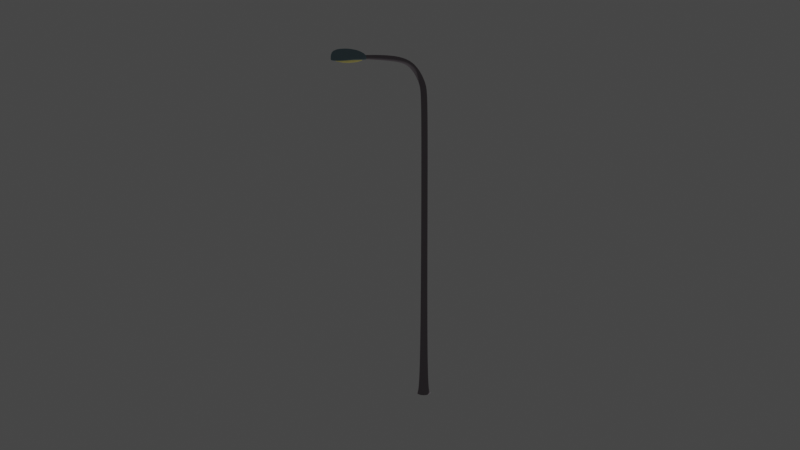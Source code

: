 # Source: lamp.blend  (saved by Blender 3.4.6; exported with 4.5.12 LTS)
import bpy
from mathutils import Matrix  # noqa: F401  (used for matrix-valued properties, if any)

bpy.ops.wm.read_factory_settings(use_empty=True)
scene = bpy.context.scene
scene.name = 'Scene'

# ---- collections
col_collection = bpy.data.collections.new('Collection'); scene.collection.children.link(col_collection)

# ---- materials (node trees are filled in below, after node groups)
mat_material = bpy.data.materials.new('Material')
mat_material.use_transparent_shadow = False
mat_material.diffuse_color = (0.2598, 0.2289, 0.2519, 1.0)
mat_material_002 = bpy.data.materials.new('Material.002')
mat_material_002.use_transparent_shadow = False
mat_material_002.diffuse_color = (0.2137, 0.3047, 0.3424, 1.0)
mat_material_001 = bpy.data.materials.new('Material.001')
mat_material_001.use_transparent_shadow = False
mat_material_001.diffuse_color = (0.9734, 0.8469, 0.3005, 1.0)
mat_material_001.roughness = 0.0
mat_material_001.specular_intensity = 1.0
mat_material_001.metallic = 0.1

# ---- material node trees

# ---- world
world_world = bpy.data.worlds.new('World'); scene.world = world_world
world_world.use_nodes = True; world_world.node_tree.nodes.clear()
_N = world_world.node_tree.nodes; _L = world_world.node_tree.links
n0 = _N.new('ShaderNodeOutputWorld'); n0.name = 'World Output'; n0.location = (300, 300)
n1 = _N.new('ShaderNodeBackground'); n1.name = 'Background'; n1.location = (10, 300)
n1.inputs[0].default_value = (0.05088, 0.05088, 0.05088, 1.0)
_L.new(n1.outputs[0], n0.inputs[0])
n0.is_active_output = True
world_world.color = (0.05088, 0.05088, 0.05088)
world_world.use_sun_shadow = False
world_world.sun_shadow_jitter_overblur = 0.0

# ---- cameras
cam_camera = bpy.data.cameras.new('Camera')
cam_camera.clip_end = 100.0
cam_camera.ortho_scale = 7.314

# ---- lights
light_light = bpy.data.lights.new('Light', 'POINT')
light_light.transmission_factor = 0.0
light_light.energy = 1000.0
light_light.shadow_soft_size = 0.1
light_light.shadow_maximum_resolution = 0.006
light_light.use_absolute_resolution = True

# ---- meshes
me_cube_004 = bpy.data.meshes.new('Cube.004')
me_cube_004.from_pydata([(-5.753, -1.0, 1.002), (-5.753, 1.0, 1.002), (-3.861, 1.0, 1.015), (-3.861, -1.0, 1.015), (-2.25, 2.211, -0.9999), (2.25, 2.211, -0.9999), (2.25, -2.211, -0.9999), (-2.25, -2.211, -0.9999), (-1.0, -1.0, 0.8093), (1.0, -1.0, 0.8093), (1.0, 1.0, 0.8093), (-1.0, 1.0, 0.8093), (-1.648, -1.0, 0.9022), (-1.648, 1.0, 0.9022), (0.1718, 1.0, 0.9022), (0.1718, -1.0, 0.9022), (-11.16, -1.0, 1.044), (-11.16, 1.0, 1.044), (-11.16, 1.0, 1.085), (-11.16, -1.0, 1.085), (-32.11, -1.0, 1.074), (-32.11, 1.0, 1.074), (-32.11, 1.0, 1.092), (-32.11, -1.0, 1.092), (-31.84, -1.0, 1.074), (-31.84, -1.0, 1.092), (-31.84, 1.0, 1.092), (-31.84, 1.0, 1.074), (-1.0, 1.0, -0.9873), (1.0, 1.0, -0.9873), (1.0, -1.0, -0.9873), (-1.0, -1.0, -0.9873)], [], [(1, 0, 16, 17), (17, 18, 2, 1), (15, 3, 0, 12), (14, 2, 3, 15), (13, 1, 2, 14), (12, 0, 1, 13), (31, 8, 11, 28), (29, 10, 9, 30), (30, 9, 8, 31), (28, 11, 10, 29), (8, 12, 13, 11), (11, 13, 14, 10), (10, 14, 15, 9), (9, 15, 12, 8), (27, 24, 20, 21), (16, 0, 3, 19), (3, 2, 18, 19), (23, 22, 21, 20), (24, 25, 23, 20), (25, 26, 22, 23), (26, 27, 21, 22), (18, 17, 27, 26), (17, 16, 24, 27), (16, 19, 25, 24), (19, 18, 26, 25), (4, 28, 29, 5), (6, 30, 31, 7), (5, 29, 30, 6), (7, 31, 28, 4)])
_uv = me_cube_004.uv_layers.new(name='UVMap')
_uv.uv.foreach_set('vector', [0.624, 0.25, 0.624, 0.0, 0.624, 0.0, 0.624, 0.25, 0.624, 0.25, 0.624, 0.5, 0.624, 0.5, 0.624, 0.25, 0.6016, 0.75, 0.624, 0.75, 0.624, 1.0, 0.6016, 1.0, 0.6016, 0.5, 0.624, 0.5, 0.624, 0.75, 0.6016, 0.75, 0.6016, 0.25, 0.624, 0.25, 0.624, 0.5, 0.6016, 0.5, 0.6016, 0.0, 0.624, 0.0, 0.624, 0.25, 0.6016, 0.25, 0.3787, 0.0, 0.5905, 0.0, 0.5905, 0.25, 0.3787, 0.25, 0.3787, 0.5, 0.5905, 0.5, 0.5905, 0.75, 0.3787, 0.75, 0.3787, 0.75, 0.5905, 0.75, 0.5905, 1.0, 0.3787, 1.0, 0.3787, 0.25, 0.5905, 0.25, 0.5905, 0.5, 0.3787, 0.5, 0.5905, 0.0, 0.6016, 0.0, 0.6016, 0.25, 0.5905, 0.25, 0.5905, 0.25, 0.6016, 0.25, 0.6016, 0.5, 0.5905, 0.5, 0.5905, 0.5, 0.6016, 0.5, 0.6016, 0.75, 0.5905, 0.75, 0.5905, 0.75, 0.6016, 0.75, 0.6016, 1.0, 0.5905, 1.0, 0.624, 0.25, 0.624, 0.0, 0.624, 0.0, 0.624, 0.25, 0.624, 1.0, 0.624, 1.0, 0.624, 0.75, 0.624, 0.75, 0.624, 0.75, 0.624, 0.5, 0.624, 0.5, 0.624, 0.75, 0.624, 0.75, 0.624, 0.5, 0.624, 0.25, 0.624, 0.0, 0.624, 1.0, 0.624, 0.75, 0.624, 0.75, 0.624, 1.0, 0.624, 0.75, 0.624, 0.5, 0.624, 0.5, 0.624, 0.75, 0.624, 0.5, 0.624, 0.25, 0.624, 0.25, 0.624, 0.5, 0.624, 0.5, 0.624, 0.25, 0.624, 0.25, 0.624, 0.5, 0.624, 0.25, 0.624, 0.0, 0.624, 0.0, 0.624, 0.25, 0.624, 0.0, 0.624, 0.75, 0.624, 0.75, 0.624, 0.0, 0.624, 0.75, 0.624, 0.5, 0.624, 0.5, 0.624, 0.75, 0.3773, 0.25, 0.3787, 0.25, 0.3787, 0.5, 0.3773, 0.5, 0.3773, 0.75, 0.3787, 0.75, 0.3787, 1.0, 0.3773, 1.0, 0.3773, 0.5, 0.3787, 0.5, 0.3787, 0.75, 0.3773, 0.75, 0.3773, 0.0, 0.3787, 0.0, 0.3787, 0.25, 0.3773, 0.25])
me_cube_004.materials.append(mat_material)
me_cube_004.update()
me_cube_001 = bpy.data.meshes.new('Cube.001')
me_cube_001.from_pydata([(-0.4649, -0.2851, -0.09657), (-0.4649, -0.2851, 0.2698), (-0.4649, 0.2815, -0.09657), (-0.4649, 0.2815, 0.2698), (1.0, -0.1318, -0.1027), (1.0, -0.1318, 0.05856), (1.0, 0.1282, -0.1027), (1.0, 0.1282, 0.05856), (0.561, 0.2999, -0.09958), (0.561, 0.2999, 0.2445), (0.561, -0.3035, -0.09958), (0.561, -0.3035, 0.2445), (0.04807, 0.3941, -0.07194), (0.04807, -0.3977, 0.3114), (0.04807, 0.3941, 0.3114), (0.04807, -0.3977, -0.07194), (-0.4649, -0.2851, -0.07374), (-0.4649, 0.2815, -0.07374), (1.0, 0.1282, -0.09436), (1.0, -0.1318, -0.09436), (0.561, -0.3035, -0.07834), (0.561, 0.2999, -0.07834), (0.04807, 0.3941, -0.04792), (0.04807, -0.3977, -0.04792)], [], [(16, 1, 3, 17), (21, 9, 7, 18), (18, 7, 5, 19), (23, 13, 1, 16), (8, 6, 4, 10), (14, 3, 1, 13), (7, 9, 11, 5), (12, 8, 10, 15), (19, 5, 11, 20), (22, 14, 9, 21), (17, 3, 14, 22), (2, 12, 15, 0), (9, 14, 13, 11), (20, 11, 13, 23), (10, 20, 23, 15), (2, 17, 22, 12), (12, 22, 21, 8), (4, 19, 20, 10), (15, 23, 16, 0), (6, 18, 19, 4), (8, 21, 18, 6), (0, 16, 17, 2)])
_uv = me_cube_001.uv_layers.new(name='UVMap')
_uv.uv.foreach_set('vector', [0.3927, 0.0, 0.625, 0.0, 0.625, 0.25, 0.3927, 0.25, 0.3927, 0.4251, 0.625, 0.4251, 0.625, 0.5, 0.3927, 0.5, 0.3927, 0.5, 0.625, 0.5, 0.625, 0.75, 0.3927, 0.75, 0.3927, 0.9125, 0.625, 0.9125, 0.625, 1.0, 0.3927, 1.0, 0.3001, 0.5, 0.375, 0.5, 0.375, 0.75, 0.3001, 0.75, 0.7875, 0.5, 0.875, 0.5, 0.875, 0.75, 0.7875, 0.75, 0.625, 0.5, 0.6999, 0.5, 0.6999, 0.75, 0.625, 0.75, 0.2125, 0.5, 0.3001, 0.5, 0.3001, 0.75, 0.2125, 0.75, 0.3927, 0.75, 0.625, 0.75, 0.625, 0.8249, 0.3927, 0.8249, 0.3927, 0.3375, 0.625, 0.3375, 0.625, 0.4251, 0.3927, 0.4251, 0.3927, 0.25, 0.625, 0.25, 0.625, 0.3375, 0.3927, 0.3375, 0.125, 0.5, 0.2125, 0.5, 0.2125, 0.75, 0.125, 0.75, 0.6999, 0.5, 0.7875, 0.5, 0.7875, 0.75, 0.6999, 0.75, 0.3927, 0.8249, 0.625, 0.8249, 0.625, 0.9125, 0.3927, 0.9125, 0.375, 0.8249, 0.3927, 0.8249, 0.3927, 0.9125, 0.375, 0.9125, 0.375, 0.25, 0.3927, 0.25, 0.3927, 0.3375, 0.375, 0.3375, 0.375, 0.3375, 0.3927, 0.3375, 0.3927, 0.4251, 0.375, 0.4251, 0.375, 0.75, 0.3927, 0.75, 0.3927, 0.8249, 0.375, 0.8249, 0.375, 0.9125, 0.3927, 0.9125, 0.3927, 1.0, 0.375, 1.0, 0.375, 0.5, 0.3927, 0.5, 0.3927, 0.75, 0.375, 0.75, 0.375, 0.4251, 0.3927, 0.4251, 0.3927, 0.5, 0.375, 0.5, 0.375, 0.0, 0.3927, 0.0, 0.3927, 0.25, 0.375, 0.25])
me_cube_001.materials.append(mat_material_002)
me_cube_001.update()
me_cube = bpy.data.meshes.new('Cube')
me_cube.from_pydata([(-1.186, -1.557, -0.507), (-0.9671, -1.557, 1.178), (-1.186, 1.557, -0.507), (-0.9671, 1.557, 1.178), (1.304, -1.178, -0.507), (0.9263, -1.178, 1.0), (1.304, 1.178, -0.507), (0.9263, 1.178, 1.0)], [], [(0, 1, 3, 2), (2, 3, 7, 6), (6, 7, 5, 4), (4, 5, 1, 0), (2, 6, 4, 0), (7, 3, 1, 5)])
_uv = me_cube.uv_layers.new(name='UVMap')
_uv.uv.foreach_set('vector', [0.375, 0.0, 0.625, 0.0, 0.625, 0.25, 0.375, 0.25, 0.375, 0.25, 0.625, 0.25, 0.625, 0.5, 0.375, 0.5, 0.375, 0.5, 0.625, 0.5, 0.625, 0.75, 0.375, 0.75, 0.375, 0.75, 0.625, 0.75, 0.625, 1.0, 0.375, 1.0, 0.125, 0.5, 0.375, 0.5, 0.375, 0.75, 0.125, 0.75, 0.625, 0.5, 0.875, 0.5, 0.875, 0.75, 0.625, 0.75])
me_cube.materials.append(mat_material_001)
me_cube.update()

# ---- objects
ob_light = bpy.data.objects.new('Light', light_light)
ob_camera = bpy.data.objects.new('Camera', cam_camera)
ob_lamp_post_base = bpy.data.objects.new('Lamp Post Base', me_cube_004)
ob_lamp_post_head = bpy.data.objects.new('Lamp Post Head', me_cube_001)
ob_cube = bpy.data.objects.new('Cube', me_cube)

# ---- transforms, parenting, visibility, modifiers, constraints
ob_light.location = (4.152, 1.854, 6.554)
ob_light.rotation_euler = (0.6503, 0.05522, 1.866)
ob_light.scale = (1.285, 1.285, 1.285)
ob_light.lock_rotations_4d = False
ob_light.empty_display_type = 'ARROWS'
ob_light.color = (0.0, 0.0, 0.0, 0.0)
ob_light.lineart.crease_threshold = 0.0
ob_camera.location = (-50.06, -41.88, 24.02)
ob_camera.rotation_euler = (1.368, 2.401e-07, -0.8517)
ob_camera.lock_rotations_4d = False
ob_camera.empty_display_type = 'ARROWS'
ob_camera.color = (0.0, 0.0, 0.0, 0.0)
ob_camera.display_type = 'WIRE'
ob_camera.lineart.crease_threshold = 0.0
ob_lamp_post_base.location = (0.0, 0.0, 10.0)
ob_lamp_post_base.scale = (0.2, 0.2, 10.0)
_m = ob_lamp_post_base.modifiers.new('Subdivision', 'SUBSURF')
_m.levels = 4
_m.render_levels = 4
ob_lamp_post_head.location = (-6.8, 0.0, 20.82)
ob_lamp_post_head.scale = (1.69, 1.69, 1.69)
_m = ob_lamp_post_head.modifiers.new('Subdivision', 'SUBSURF')
_m.levels = 2
ob_cube.location = (-6.438, -1.25e-06, 20.7)
ob_cube.scale = (1.19, 0.4913, 0.4913)
_m = ob_cube.modifiers.new('Subdivision', 'SUBSURF')
_m.levels = 2

# ---- collection membership
col_collection.objects.link(ob_light)
col_collection.objects.link(ob_camera)
col_collection.objects.link(ob_lamp_post_base)
col_collection.objects.link(ob_lamp_post_head)
col_collection.objects.link(ob_cube)

# ---- scene / render settings (as saved in the file)
scene.camera = ob_camera
scene.frame_start = 1; scene.frame_end = 250; scene.frame_set(1)
scene.render.engine = 'BLENDER_EEVEE_NEXT'
scene.cycles.sampling_pattern = 'TABULATED_SOBOL'
scene.cycles.use_light_tree = False
scene.view_settings.view_transform = 'Filmic'
bpy.context.view_layer.update()
